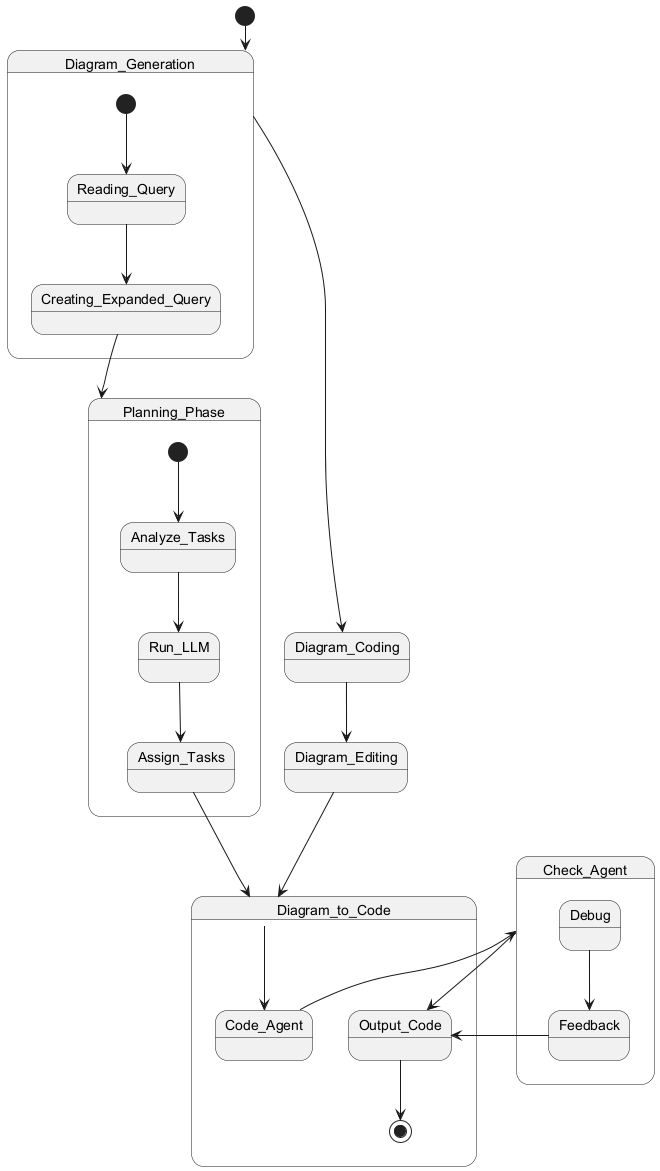

The diagram above was rendered by PlantUML. Its source (embedded in the PNG):
@startuml
[*] --> Diagram_Generation

state Diagram_Generation {
  [*] --> Reading_Query
  Reading_Query --> Creating_Expanded_Query
  Creating_Expanded_Query --> Planning_Phase
}

state Planning_Phase {
  [*] --> Analyze_Tasks
  Analyze_Tasks --> Run_LLM
  Run_LLM --> Assign_Tasks
  Assign_Tasks --> Diagram_to_Code
}

state Diagram_to_Code {
  Diagram_to_Code --> Code_Agent
  Code_Agent --> Check_Agent
  Check_Agent --> Output_Code
  Output_Code --> [*]
}

state Check_Agent {
  Debug --> Feedback
  Feedback --> Output_Code
}

Diagram_Generation --> Diagram_Coding
Diagram_Coding --> Diagram_Editing
Diagram_Editing --> Diagram_to_Code

@enduml